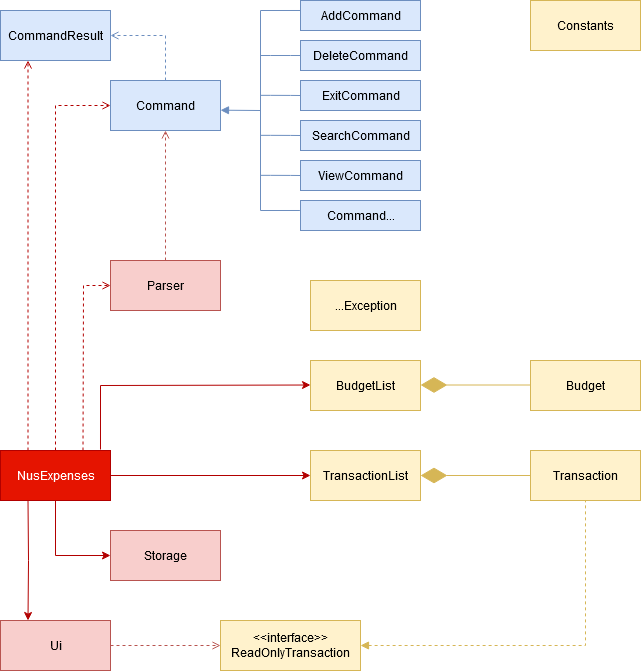

The diagram above was exported from draw.io. Its source (the exported page's mxGraphModel, read from the mxfile embedded in the PNG):
<mxGraphModel dx="981" dy="546" grid="1" gridSize="10" guides="1" tooltips="1" connect="1" arrows="1" fold="1" page="1" pageScale="1" pageWidth="850" pageHeight="1100" math="0" shadow="0">
  <root>
    <mxCell id="0" />
    <mxCell id="1" parent="0" />
    <mxCell id="xrsU7yXePa0M6tT47bIR-6" value="Transaction" style="html=1;fillColor=#fff2cc;strokeColor=#d6b656;" vertex="1" parent="1">
      <mxGeometry x="550" y="460" width="110" height="50" as="geometry" />
    </mxCell>
    <mxCell id="xrsU7yXePa0M6tT47bIR-7" value="...Exception" style="html=1;fillColor=#fff2cc;strokeColor=#d6b656;" vertex="1" parent="1">
      <mxGeometry x="330" y="290" width="110" height="50" as="geometry" />
    </mxCell>
    <mxCell id="xrsU7yXePa0M6tT47bIR-8" value="TransactionList" style="html=1;fillColor=#fff2cc;strokeColor=#d6b656;" vertex="1" parent="1">
      <mxGeometry x="330" y="460" width="110" height="50" as="geometry" />
    </mxCell>
    <mxCell id="xrsU7yXePa0M6tT47bIR-9" value="NusExpenses" style="html=1;fillColor=#e51400;strokeColor=#B20000;fontColor=#ffffff;" vertex="1" parent="1">
      <mxGeometry x="20" y="460" width="110" height="50" as="geometry" />
    </mxCell>
    <mxCell id="xrsU7yXePa0M6tT47bIR-10" value="&amp;lt;&amp;lt;interface&amp;gt;&amp;gt;&lt;br&gt;&lt;div&gt;ReadOnlyTransaction&lt;/div&gt;" style="html=1;fillColor=#fff2cc;strokeColor=#d6b656;" vertex="1" parent="1">
      <mxGeometry x="240" y="630" width="140" height="50" as="geometry" />
    </mxCell>
    <mxCell id="xrsU7yXePa0M6tT47bIR-12" value="" style="endArrow=diamondThin;endFill=1;endSize=24;html=1;entryX=1;entryY=0.5;entryDx=0;entryDy=0;exitX=0;exitY=0.5;exitDx=0;exitDy=0;fillColor=#fff2cc;strokeColor=#d6b656;" edge="1" parent="1" source="xrsU7yXePa0M6tT47bIR-6" target="xrsU7yXePa0M6tT47bIR-8">
      <mxGeometry width="160" relative="1" as="geometry">
        <mxPoint x="320" y="390" as="sourcePoint" />
        <mxPoint x="480" y="390" as="targetPoint" />
      </mxGeometry>
    </mxCell>
    <mxCell id="xrsU7yXePa0M6tT47bIR-13" value="" style="endArrow=none;dashed=1;html=1;exitX=1;exitY=0.5;exitDx=0;exitDy=0;entryX=0.5;entryY=1;entryDx=0;entryDy=0;rounded=0;endFill=0;startArrow=block;startFill=1;fillColor=#fff2cc;strokeColor=#d6b656;" edge="1" parent="1" source="xrsU7yXePa0M6tT47bIR-10" target="xrsU7yXePa0M6tT47bIR-6">
      <mxGeometry width="50" height="50" relative="1" as="geometry">
        <mxPoint x="370" y="410" as="sourcePoint" />
        <mxPoint x="420" y="360" as="targetPoint" />
        <Array as="points">
          <mxPoint x="605" y="655" />
        </Array>
      </mxGeometry>
    </mxCell>
    <mxCell id="xrsU7yXePa0M6tT47bIR-14" value="" style="endArrow=classic;html=1;exitX=1;exitY=0.5;exitDx=0;exitDy=0;entryX=0;entryY=0.5;entryDx=0;entryDy=0;fillColor=#e51400;rounded=0;strokeColor=#B20000;" edge="1" parent="1" source="xrsU7yXePa0M6tT47bIR-9" target="xrsU7yXePa0M6tT47bIR-8">
      <mxGeometry width="50" height="50" relative="1" as="geometry">
        <mxPoint x="250" y="400" as="sourcePoint" />
        <mxPoint x="420" y="360" as="targetPoint" />
      </mxGeometry>
    </mxCell>
    <mxCell id="xrsU7yXePa0M6tT47bIR-15" value="Ui" style="html=1;fillColor=#f8cecc;strokeColor=#b85450;" vertex="1" parent="1">
      <mxGeometry x="20" y="630" width="110" height="50" as="geometry" />
    </mxCell>
    <mxCell id="xrsU7yXePa0M6tT47bIR-16" value="Parser" style="html=1;fillColor=#f8cecc;strokeColor=#b85450;" vertex="1" parent="1">
      <mxGeometry x="130" y="270" width="110" height="50" as="geometry" />
    </mxCell>
    <mxCell id="xrsU7yXePa0M6tT47bIR-17" value="" style="endArrow=open;dashed=1;html=1;exitX=0.75;exitY=0;exitDx=0;exitDy=0;entryX=0;entryY=0.5;entryDx=0;entryDy=0;rounded=0;endFill=0;fillColor=#e51400;strokeColor=#B20000;" edge="1" parent="1" source="xrsU7yXePa0M6tT47bIR-9" target="xrsU7yXePa0M6tT47bIR-16">
      <mxGeometry width="50" height="50" relative="1" as="geometry">
        <mxPoint x="370" y="380" as="sourcePoint" />
        <mxPoint x="420" y="330" as="targetPoint" />
        <Array as="points">
          <mxPoint x="103" y="295" />
        </Array>
      </mxGeometry>
    </mxCell>
    <mxCell id="xrsU7yXePa0M6tT47bIR-19" value="Command" style="html=1;fillColor=#dae8fc;strokeColor=#6c8ebf;" vertex="1" parent="1">
      <mxGeometry x="130" y="90" width="110" height="50" as="geometry" />
    </mxCell>
    <mxCell id="xrsU7yXePa0M6tT47bIR-20" value="&lt;div&gt;CommandResult&lt;/div&gt;" style="html=1;fillColor=#dae8fc;strokeColor=#6c8ebf;" vertex="1" parent="1">
      <mxGeometry x="20" y="20" width="110" height="50" as="geometry" />
    </mxCell>
    <mxCell id="xrsU7yXePa0M6tT47bIR-21" value="" style="endArrow=open;dashed=1;html=1;exitX=0.25;exitY=0;exitDx=0;exitDy=0;entryX=0.25;entryY=1;entryDx=0;entryDy=0;endFill=0;fillColor=#e51400;strokeColor=#B20000;" edge="1" parent="1" source="xrsU7yXePa0M6tT47bIR-9" target="xrsU7yXePa0M6tT47bIR-20">
      <mxGeometry width="50" height="50" relative="1" as="geometry">
        <mxPoint x="370" y="380" as="sourcePoint" />
        <mxPoint x="420" y="330" as="targetPoint" />
      </mxGeometry>
    </mxCell>
    <mxCell id="xrsU7yXePa0M6tT47bIR-23" value="" style="endArrow=open;dashed=1;html=1;exitX=0.5;exitY=0;exitDx=0;exitDy=0;entryX=1;entryY=0.5;entryDx=0;entryDy=0;rounded=0;endFill=0;fillColor=#dae8fc;strokeColor=#6c8ebf;" edge="1" parent="1" source="xrsU7yXePa0M6tT47bIR-19" target="xrsU7yXePa0M6tT47bIR-20">
      <mxGeometry width="50" height="50" relative="1" as="geometry">
        <mxPoint x="370" y="380" as="sourcePoint" />
        <mxPoint x="420" y="330" as="targetPoint" />
        <Array as="points">
          <mxPoint x="185" y="45" />
        </Array>
      </mxGeometry>
    </mxCell>
    <mxCell id="xrsU7yXePa0M6tT47bIR-24" value="" style="endArrow=open;dashed=1;html=1;exitX=0.5;exitY=0;exitDx=0;exitDy=0;entryX=0;entryY=0.5;entryDx=0;entryDy=0;rounded=0;endFill=0;fillColor=#e51400;strokeColor=#B20000;" edge="1" parent="1" source="xrsU7yXePa0M6tT47bIR-9" target="xrsU7yXePa0M6tT47bIR-19">
      <mxGeometry width="50" height="50" relative="1" as="geometry">
        <mxPoint x="370" y="380" as="sourcePoint" />
        <mxPoint x="420" y="330" as="targetPoint" />
        <Array as="points">
          <mxPoint x="75" y="115" />
        </Array>
      </mxGeometry>
    </mxCell>
    <mxCell id="xrsU7yXePa0M6tT47bIR-25" value="" style="endArrow=open;dashed=1;html=1;exitX=0.5;exitY=0;exitDx=0;exitDy=0;entryX=0.5;entryY=1;entryDx=0;entryDy=0;fillColor=#f8cecc;strokeColor=#b85450;endFill=0;" edge="1" parent="1" source="xrsU7yXePa0M6tT47bIR-16" target="xrsU7yXePa0M6tT47bIR-19">
      <mxGeometry width="50" height="50" relative="1" as="geometry">
        <mxPoint x="370" y="380" as="sourcePoint" />
        <mxPoint x="420" y="330" as="targetPoint" />
      </mxGeometry>
    </mxCell>
    <mxCell id="xrsU7yXePa0M6tT47bIR-26" value="Storage" style="html=1;fillColor=#f8cecc;strokeColor=#b85450;" vertex="1" parent="1">
      <mxGeometry x="130" y="540" width="110" height="50" as="geometry" />
    </mxCell>
    <mxCell id="xrsU7yXePa0M6tT47bIR-27" value="" style="endArrow=classic;html=1;exitX=0.5;exitY=1;exitDx=0;exitDy=0;entryX=0;entryY=0.5;entryDx=0;entryDy=0;fillColor=#e51400;strokeColor=#B20000;rounded=0;" edge="1" parent="1" source="xrsU7yXePa0M6tT47bIR-9" target="xrsU7yXePa0M6tT47bIR-26">
      <mxGeometry width="50" height="50" relative="1" as="geometry">
        <mxPoint x="370" y="410" as="sourcePoint" />
        <mxPoint x="420" y="360" as="targetPoint" />
        <Array as="points">
          <mxPoint x="75" y="565" />
        </Array>
      </mxGeometry>
    </mxCell>
    <mxCell id="xrsU7yXePa0M6tT47bIR-28" value="" style="endArrow=classic;html=1;exitX=0.25;exitY=1;exitDx=0;exitDy=0;entryX=0.25;entryY=0;entryDx=0;entryDy=0;fillColor=#e51400;strokeColor=#B20000;rounded=0;" edge="1" parent="1" source="xrsU7yXePa0M6tT47bIR-9" target="xrsU7yXePa0M6tT47bIR-15">
      <mxGeometry width="50" height="50" relative="1" as="geometry">
        <mxPoint x="75" y="510" as="sourcePoint" />
        <mxPoint x="130" y="565" as="targetPoint" />
        <Array as="points">
          <mxPoint x="48" y="570" />
        </Array>
      </mxGeometry>
    </mxCell>
    <mxCell id="xrsU7yXePa0M6tT47bIR-29" value="" style="endArrow=open;dashed=1;html=1;exitX=1;exitY=0.5;exitDx=0;exitDy=0;entryX=0;entryY=0.5;entryDx=0;entryDy=0;fillColor=#f8cecc;strokeColor=#b85450;endFill=0;" edge="1" parent="1" source="xrsU7yXePa0M6tT47bIR-15" target="xrsU7yXePa0M6tT47bIR-10">
      <mxGeometry width="50" height="50" relative="1" as="geometry">
        <mxPoint x="370" y="410" as="sourcePoint" />
        <mxPoint x="420" y="360" as="targetPoint" />
      </mxGeometry>
    </mxCell>
    <mxCell id="xrsU7yXePa0M6tT47bIR-30" value="AddCommand" style="html=1;fillColor=#dae8fc;strokeColor=#6c8ebf;" vertex="1" parent="1">
      <mxGeometry x="320" y="10" width="120" height="30" as="geometry" />
    </mxCell>
    <mxCell id="xrsU7yXePa0M6tT47bIR-31" value="DeleteCommand" style="html=1;fillColor=#dae8fc;strokeColor=#6c8ebf;" vertex="1" parent="1">
      <mxGeometry x="320" y="50" width="120" height="30" as="geometry" />
    </mxCell>
    <mxCell id="xrsU7yXePa0M6tT47bIR-32" value="ExitCommand" style="html=1;fillColor=#dae8fc;strokeColor=#6c8ebf;" vertex="1" parent="1">
      <mxGeometry x="320" y="90" width="120" height="30" as="geometry" />
    </mxCell>
    <mxCell id="xrsU7yXePa0M6tT47bIR-33" value="SearchCommand" style="html=1;fillColor=#dae8fc;strokeColor=#6c8ebf;" vertex="1" parent="1">
      <mxGeometry x="320" y="130" width="120" height="30" as="geometry" />
    </mxCell>
    <mxCell id="xrsU7yXePa0M6tT47bIR-34" value="ViewCommand" style="html=1;fillColor=#dae8fc;strokeColor=#6c8ebf;" vertex="1" parent="1">
      <mxGeometry x="320" y="170" width="120" height="30" as="geometry" />
    </mxCell>
    <mxCell id="xrsU7yXePa0M6tT47bIR-35" value="Command..." style="html=1;fillColor=#dae8fc;strokeColor=#6c8ebf;" vertex="1" parent="1">
      <mxGeometry x="320" y="210" width="120" height="30" as="geometry" />
    </mxCell>
    <mxCell id="xrsU7yXePa0M6tT47bIR-37" value="" style="endArrow=none;html=1;exitX=0;exitY=0.5;exitDx=0;exitDy=0;fillColor=#dae8fc;strokeColor=#6c8ebf;" edge="1" parent="1" source="xrsU7yXePa0M6tT47bIR-31">
      <mxGeometry width="50" height="50" relative="1" as="geometry">
        <mxPoint x="310" y="25" as="sourcePoint" />
        <mxPoint x="280" y="65" as="targetPoint" />
        <Array as="points">
          <mxPoint x="300" y="65" />
        </Array>
      </mxGeometry>
    </mxCell>
    <mxCell id="xrsU7yXePa0M6tT47bIR-38" value="" style="endArrow=none;html=1;exitX=0;exitY=0.5;exitDx=0;exitDy=0;fillColor=#dae8fc;strokeColor=#6c8ebf;" edge="1" parent="1" source="xrsU7yXePa0M6tT47bIR-32">
      <mxGeometry width="50" height="50" relative="1" as="geometry">
        <mxPoint x="310" y="104.83" as="sourcePoint" />
        <mxPoint x="280" y="104.83" as="targetPoint" />
        <Array as="points">
          <mxPoint x="300" y="104.83" />
        </Array>
      </mxGeometry>
    </mxCell>
    <mxCell id="xrsU7yXePa0M6tT47bIR-39" value="" style="endArrow=none;html=1;exitX=0;exitY=0.5;exitDx=0;exitDy=0;fillColor=#dae8fc;strokeColor=#6c8ebf;" edge="1" parent="1" source="xrsU7yXePa0M6tT47bIR-33">
      <mxGeometry width="50" height="50" relative="1" as="geometry">
        <mxPoint x="310" y="144.82999999999998" as="sourcePoint" />
        <mxPoint x="280" y="144.82999999999998" as="targetPoint" />
        <Array as="points">
          <mxPoint x="300" y="144.82999999999998" />
        </Array>
      </mxGeometry>
    </mxCell>
    <mxCell id="xrsU7yXePa0M6tT47bIR-40" value="" style="endArrow=none;html=1;exitX=0;exitY=0.5;exitDx=0;exitDy=0;fillColor=#dae8fc;strokeColor=#6c8ebf;" edge="1" parent="1" source="xrsU7yXePa0M6tT47bIR-34">
      <mxGeometry width="50" height="50" relative="1" as="geometry">
        <mxPoint x="310" y="184.82999999999998" as="sourcePoint" />
        <mxPoint x="280" y="184.82999999999998" as="targetPoint" />
        <Array as="points">
          <mxPoint x="300" y="184.82999999999998" />
        </Array>
      </mxGeometry>
    </mxCell>
    <mxCell id="xrsU7yXePa0M6tT47bIR-44" value="" style="endArrow=none;html=1;fillColor=#dae8fc;strokeColor=#6c8ebf;" edge="1" parent="1">
      <mxGeometry width="50" height="50" relative="1" as="geometry">
        <mxPoint x="280" y="220" as="sourcePoint" />
        <mxPoint x="280" y="20" as="targetPoint" />
      </mxGeometry>
    </mxCell>
    <mxCell id="xrsU7yXePa0M6tT47bIR-46" value="" style="endArrow=none;html=1;fillColor=#dae8fc;strokeColor=#6c8ebf;entryX=0;entryY=0.333;entryDx=0;entryDy=0;entryPerimeter=0;" edge="1" parent="1" target="xrsU7yXePa0M6tT47bIR-30">
      <mxGeometry width="50" height="50" relative="1" as="geometry">
        <mxPoint x="280" y="20" as="sourcePoint" />
        <mxPoint x="300" y="20" as="targetPoint" />
      </mxGeometry>
    </mxCell>
    <mxCell id="xrsU7yXePa0M6tT47bIR-48" value="" style="endArrow=none;html=1;exitX=1;exitY=0.594;exitDx=0;exitDy=0;exitPerimeter=0;fillColor=#dae8fc;strokeColor=#6c8ebf;startArrow=block;startFill=1;" edge="1" parent="1" source="xrsU7yXePa0M6tT47bIR-19">
      <mxGeometry width="50" height="50" relative="1" as="geometry">
        <mxPoint x="290" y="170" as="sourcePoint" />
        <mxPoint x="280" y="120" as="targetPoint" />
      </mxGeometry>
    </mxCell>
    <mxCell id="xrsU7yXePa0M6tT47bIR-49" value="BudgetList" style="html=1;fillColor=#fff2cc;strokeColor=#d6b656;" vertex="1" parent="1">
      <mxGeometry x="330" y="370" width="110" height="50" as="geometry" />
    </mxCell>
    <mxCell id="xrsU7yXePa0M6tT47bIR-50" value="Budget" style="html=1;fillColor=#fff2cc;strokeColor=#d6b656;" vertex="1" parent="1">
      <mxGeometry x="550" y="370" width="110" height="50" as="geometry" />
    </mxCell>
    <mxCell id="xrsU7yXePa0M6tT47bIR-51" value="" style="endArrow=diamondThin;endFill=1;endSize=24;html=1;entryX=1;entryY=0.5;entryDx=0;entryDy=0;exitX=0;exitY=0.5;exitDx=0;exitDy=0;fillColor=#fff2cc;strokeColor=#d6b656;" edge="1" parent="1">
      <mxGeometry width="160" relative="1" as="geometry">
        <mxPoint x="550" y="394.5" as="sourcePoint" />
        <mxPoint x="440" y="394.5" as="targetPoint" />
      </mxGeometry>
    </mxCell>
    <mxCell id="xrsU7yXePa0M6tT47bIR-52" value="" style="endArrow=classic;html=1;exitX=0.909;exitY=-0.02;exitDx=0;exitDy=0;entryX=0;entryY=0.5;entryDx=0;entryDy=0;fillColor=#e51400;strokeColor=#B20000;exitPerimeter=0;rounded=0;" edge="1" parent="1" source="xrsU7yXePa0M6tT47bIR-9">
      <mxGeometry width="50" height="50" relative="1" as="geometry">
        <mxPoint x="130" y="394.5" as="sourcePoint" />
        <mxPoint x="330" y="394.5" as="targetPoint" />
        <Array as="points">
          <mxPoint x="120" y="395" />
        </Array>
      </mxGeometry>
    </mxCell>
    <mxCell id="xrsU7yXePa0M6tT47bIR-53" value="Constants" style="html=1;fillColor=#fff2cc;strokeColor=#d6b656;" vertex="1" parent="1">
      <mxGeometry x="550" y="10" width="110" height="50" as="geometry" />
    </mxCell>
    <mxCell id="xrsU7yXePa0M6tT47bIR-54" value="" style="endArrow=none;html=1;fillColor=#dae8fc;strokeColor=#6c8ebf;entryX=-0.005;entryY=0.333;entryDx=0;entryDy=0;entryPerimeter=0;" edge="1" parent="1" target="xrsU7yXePa0M6tT47bIR-35">
      <mxGeometry width="50" height="50" relative="1" as="geometry">
        <mxPoint x="280" y="220.01" as="sourcePoint" />
        <mxPoint x="310" y="220" as="targetPoint" />
      </mxGeometry>
    </mxCell>
  </root>
</mxGraphModel>